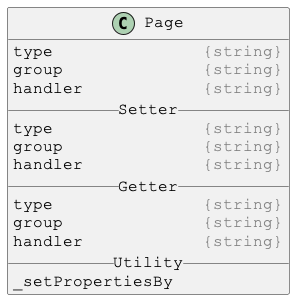

The diagram above was rendered by PlantUML. Its source (embedded in the PNG):
@startuml

skinparam DefaultFontSize 16
skinparam DefaultFontName Courier New

class Page {
type               <color:gray>{string}</color>
group              <color:gray>{string}</color>
handler            <color:gray>{string}</color>
__ Setter __
type               <color:gray>{string}</color>
group              <color:gray>{string}</color>
handler            <color:gray>{string}</color>
__ Getter __
type               <color:gray>{string}</color>
group              <color:gray>{string}</color>
handler            <color:gray>{string}</color>
__ Utility __
_setPropertiesBy
}

@enduml